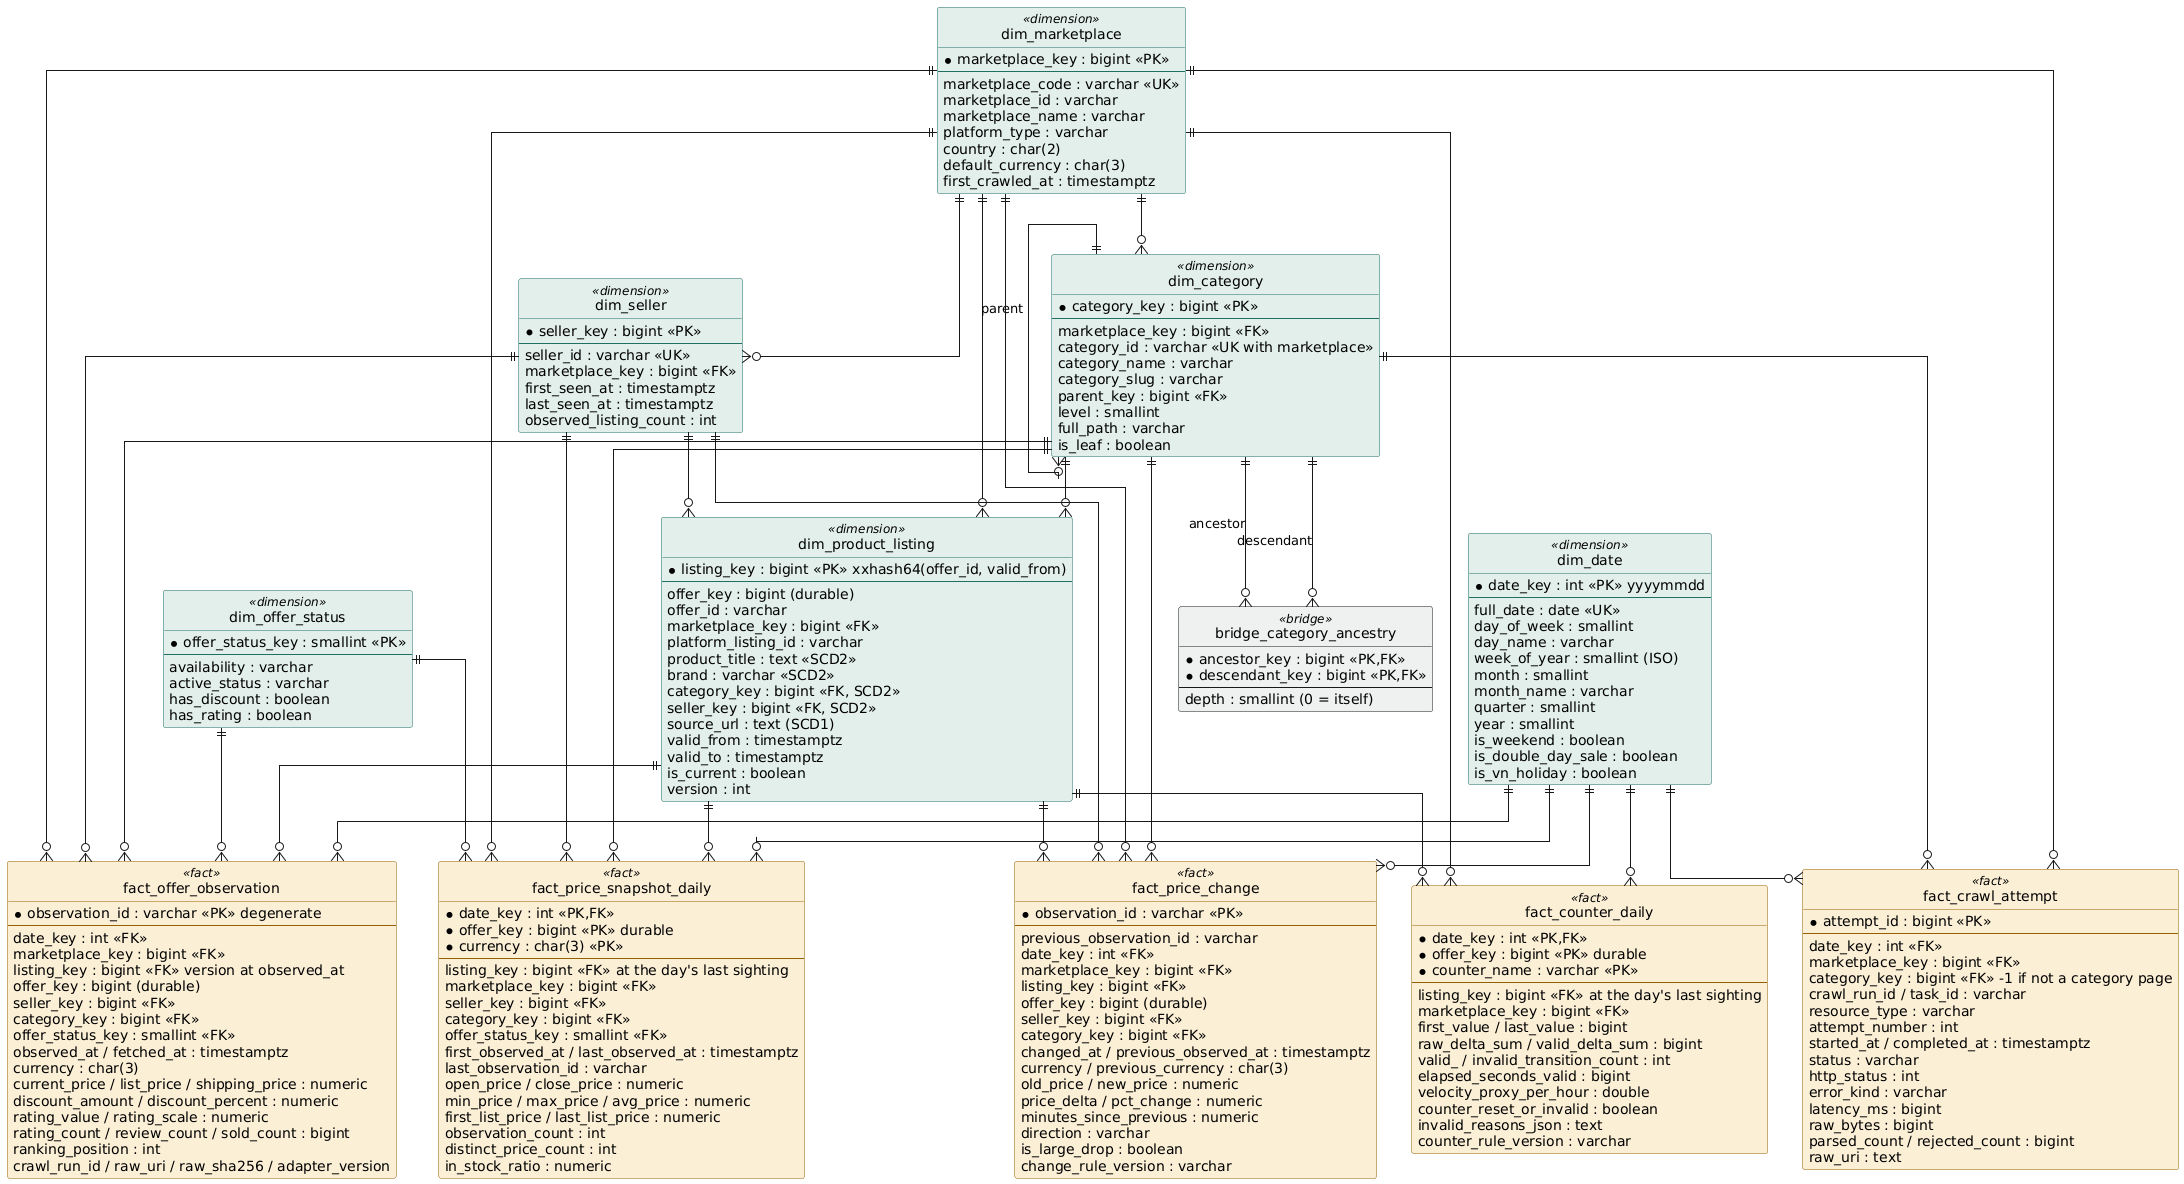

The diagram above was rendered by PlantUML. Its source (embedded in the PNG):
@startuml marketplace_star_schema
' Phase 10 marketplace star schema (docs/DATA_MODEL.md section 4).
' Render with https://www.plantuml.com/plantuml or the VS Code "PlantUML" extension.
' PK = primary key, FK = foreign key, SCD2 = versioned attribute.

hide circle
skinparam linetype ortho
skinparam shadowing false
skinparam class {
  BackgroundColor<<dimension>> #E2EFEB
  BorderColor<<dimension>> #1F6F62
  BackgroundColor<<fact>> #FBEFD6
  BorderColor<<fact>> #946000
  BackgroundColor<<bridge>> #EEF1EF
}

entity "dim_date" as dim_date <<dimension>> {
  * date_key : int <<PK>> yyyymmdd
  --
  full_date : date <<UK>>
  day_of_week : smallint
  day_name : varchar
  week_of_year : smallint (ISO)
  month : smallint
  month_name : varchar
  quarter : smallint
  year : smallint
  is_weekend : boolean
  is_double_day_sale : boolean
  is_vn_holiday : boolean
}

entity "dim_marketplace" as dim_marketplace <<dimension>> {
  * marketplace_key : bigint <<PK>>
  --
  marketplace_code : varchar <<UK>>
  marketplace_id : varchar
  marketplace_name : varchar
  platform_type : varchar
  country : char(2)
  default_currency : char(3)
  first_crawled_at : timestamptz
}

entity "dim_seller" as dim_seller <<dimension>> {
  * seller_key : bigint <<PK>>
  --
  seller_id : varchar <<UK>>
  marketplace_key : bigint <<FK>>
  first_seen_at : timestamptz
  last_seen_at : timestamptz
  observed_listing_count : int
}

entity "dim_category" as dim_category <<dimension>> {
  * category_key : bigint <<PK>>
  --
  marketplace_key : bigint <<FK>>
  category_id : varchar <<UK with marketplace>>
  category_name : varchar
  category_slug : varchar
  parent_key : bigint <<FK>>
  level : smallint
  full_path : varchar
  is_leaf : boolean
}

entity "bridge_category_ancestry" as bridge <<bridge>> {
  * ancestor_key : bigint <<PK,FK>>
  * descendant_key : bigint <<PK,FK>>
  --
  depth : smallint (0 = itself)
}

entity "dim_product_listing" as dim_listing <<dimension>> {
  * listing_key : bigint <<PK>> xxhash64(offer_id, valid_from)
  --
  offer_key : bigint (durable)
  offer_id : varchar
  marketplace_key : bigint <<FK>>
  platform_listing_id : varchar
  product_title : text <<SCD2>>
  brand : varchar <<SCD2>>
  category_key : bigint <<FK, SCD2>>
  seller_key : bigint <<FK, SCD2>>
  source_url : text (SCD1)
  valid_from : timestamptz
  valid_to : timestamptz
  is_current : boolean
  version : int
}

entity "dim_offer_status" as dim_status <<dimension>> {
  * offer_status_key : smallint <<PK>>
  --
  availability : varchar
  active_status : varchar
  has_discount : boolean
  has_rating : boolean
}

entity "fact_offer_observation" as f_obs <<fact>> {
  * observation_id : varchar <<PK>> degenerate
  --
  date_key : int <<FK>>
  marketplace_key : bigint <<FK>>
  listing_key : bigint <<FK>> version at observed_at
  offer_key : bigint (durable)
  seller_key : bigint <<FK>>
  category_key : bigint <<FK>>
  offer_status_key : smallint <<FK>>
  observed_at / fetched_at : timestamptz
  currency : char(3)
  current_price / list_price / shipping_price : numeric
  discount_amount / discount_percent : numeric
  rating_value / rating_scale : numeric
  rating_count / review_count / sold_count : bigint
  ranking_position : int
  crawl_run_id / raw_uri / raw_sha256 / adapter_version
}

entity "fact_price_snapshot_daily" as f_snap <<fact>> {
  * date_key : int <<PK,FK>>
  * offer_key : bigint <<PK>> durable
  * currency : char(3) <<PK>>
  --
  listing_key : bigint <<FK>> at the day's last sighting
  marketplace_key : bigint <<FK>>
  seller_key : bigint <<FK>>
  category_key : bigint <<FK>>
  offer_status_key : smallint <<FK>>
  first_observed_at / last_observed_at : timestamptz
  last_observation_id : varchar
  open_price / close_price : numeric
  min_price / max_price / avg_price : numeric
  first_list_price / last_list_price : numeric
  observation_count : int
  distinct_price_count : int
  in_stock_ratio : numeric
}

entity "fact_price_change" as f_change <<fact>> {
  * observation_id : varchar <<PK>>
  --
  previous_observation_id : varchar
  date_key : int <<FK>>
  marketplace_key : bigint <<FK>>
  listing_key : bigint <<FK>>
  offer_key : bigint (durable)
  seller_key : bigint <<FK>>
  category_key : bigint <<FK>>
  changed_at / previous_observed_at : timestamptz
  currency / previous_currency : char(3)
  old_price / new_price : numeric
  price_delta / pct_change : numeric
  minutes_since_previous : numeric
  direction : varchar
  is_large_drop : boolean
  change_rule_version : varchar
}

entity "fact_counter_daily" as f_counter <<fact>> {
  * date_key : int <<PK,FK>>
  * offer_key : bigint <<PK>> durable
  * counter_name : varchar <<PK>>
  --
  listing_key : bigint <<FK>> at the day's last sighting
  marketplace_key : bigint <<FK>>
  first_value / last_value : bigint
  raw_delta_sum / valid_delta_sum : bigint
  valid_ / invalid_transition_count : int
  elapsed_seconds_valid : bigint
  velocity_proxy_per_hour : double
  counter_reset_or_invalid : boolean
  invalid_reasons_json : text
  counter_rule_version : varchar
}

entity "fact_crawl_attempt" as f_crawl <<fact>> {
  * attempt_id : bigint <<PK>>
  --
  date_key : int <<FK>>
  marketplace_key : bigint <<FK>>
  category_key : bigint <<FK>> -1 if not a category page
  crawl_run_id / task_id : varchar
  resource_type : varchar
  attempt_number : int
  started_at / completed_at : timestamptz
  status : varchar
  http_status : int
  error_kind : varchar
  latency_ms : bigint
  raw_bytes : bigint
  parsed_count / rejected_count : bigint
  raw_uri : text
}

' dimension-to-dimension
dim_marketplace ||--o{ dim_seller
dim_marketplace ||--o{ dim_category
dim_marketplace ||--o{ dim_listing
dim_category ||--o{ dim_category : parent
dim_category ||--o{ bridge : ancestor
dim_category ||--o{ bridge : descendant
dim_category ||--o{ dim_listing
dim_seller ||--o{ dim_listing

' fact_offer_observation
dim_date ||--o{ f_obs
dim_marketplace ||--o{ f_obs
dim_listing ||--o{ f_obs
dim_seller ||--o{ f_obs
dim_category ||--o{ f_obs
dim_status ||--o{ f_obs

' fact_price_snapshot_daily
dim_date ||--o{ f_snap
dim_marketplace ||--o{ f_snap
dim_listing ||--o{ f_snap
dim_seller ||--o{ f_snap
dim_category ||--o{ f_snap
dim_status ||--o{ f_snap

' fact_price_change
dim_date ||--o{ f_change
dim_marketplace ||--o{ f_change
dim_listing ||--o{ f_change
dim_seller ||--o{ f_change
dim_category ||--o{ f_change

' fact_counter_daily
dim_date ||--o{ f_counter
dim_marketplace ||--o{ f_counter
dim_listing ||--o{ f_counter

' fact_crawl_attempt
dim_date ||--o{ f_crawl
dim_marketplace ||--o{ f_crawl
dim_category ||--o{ f_crawl

@enduml